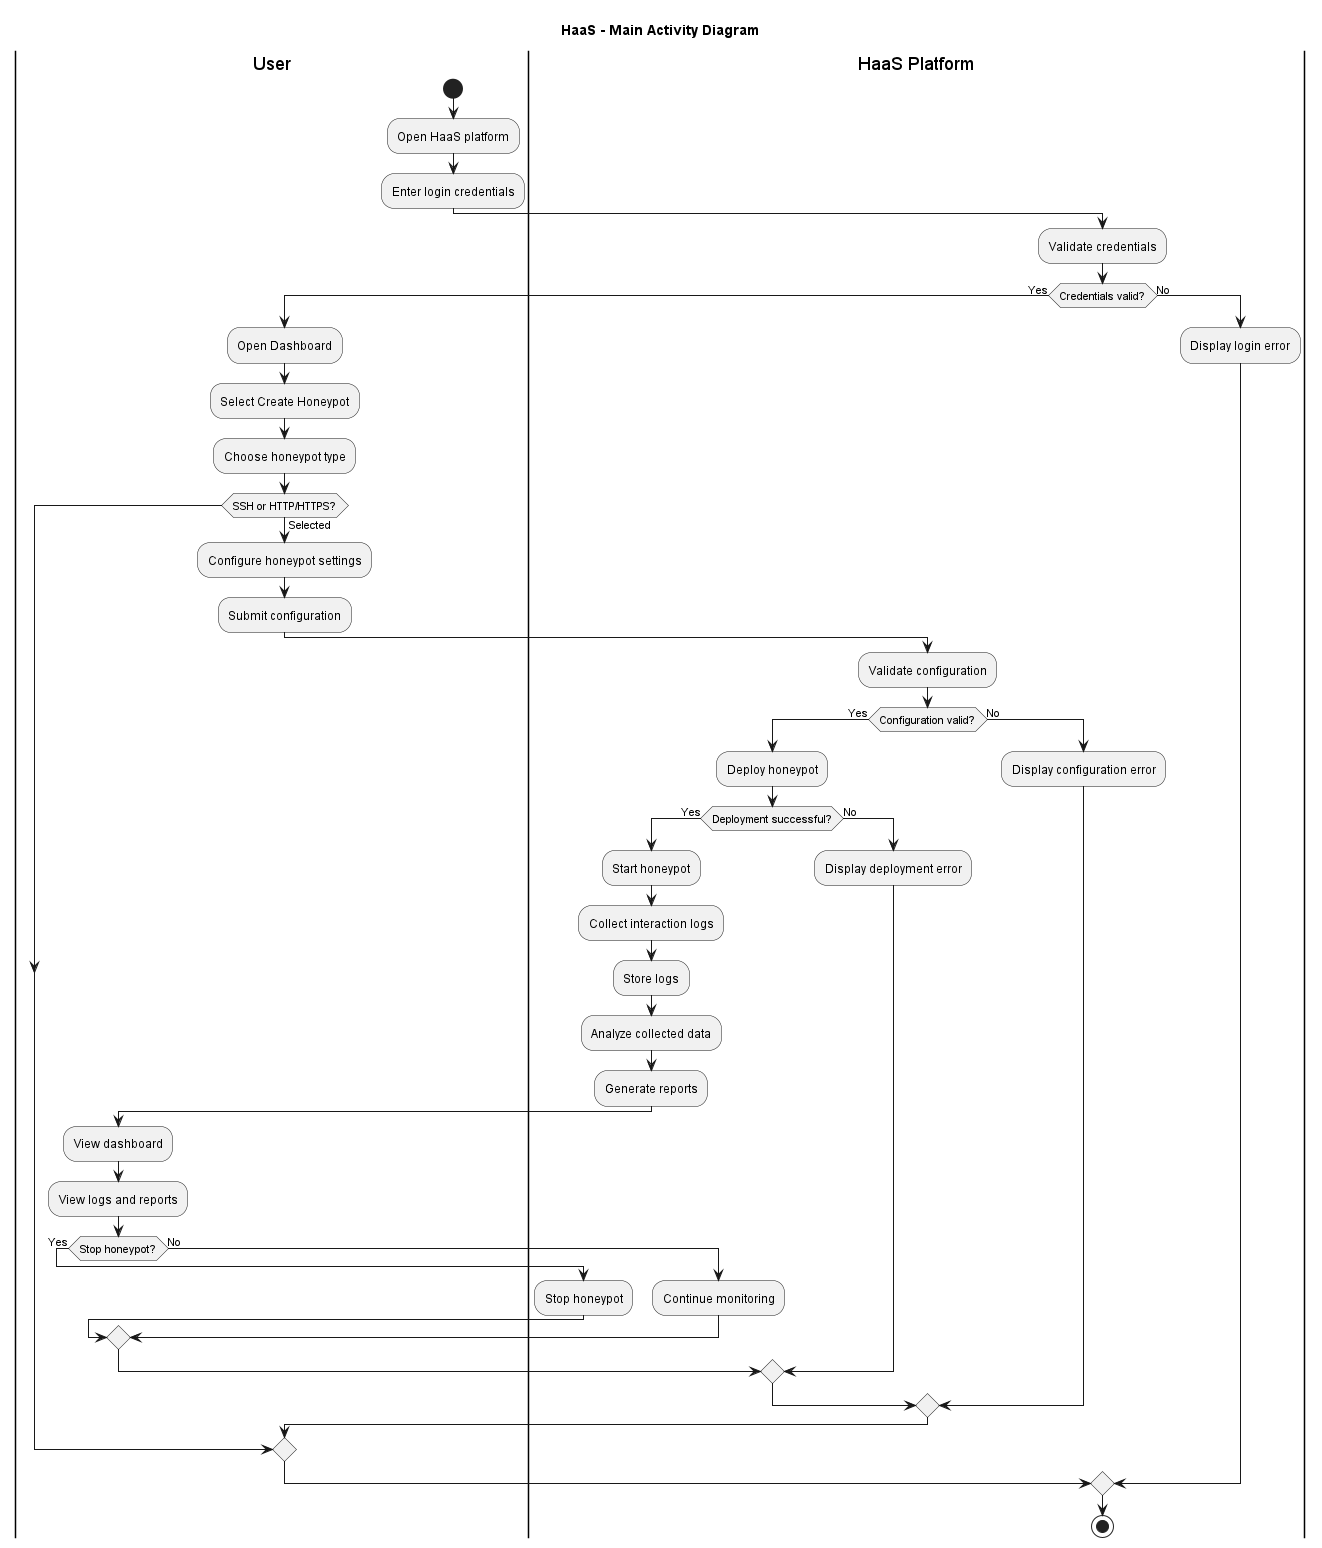

The diagram above was rendered by PlantUML. Its source (embedded in the PNG):
@startuml
title HaaS - Main Activity Diagram

|User|
start
:Open HaaS platform;
:Enter login credentials;

|HaaS Platform|
:Validate credentials;

if (Credentials valid?) then (Yes)

    |User|
    :Open Dashboard;
    :Select Create Honeypot;
    :Choose honeypot type;

    if (SSH or HTTP/HTTPS?) then (Selected)

        :Configure honeypot settings;
        :Submit configuration;

        |HaaS Platform|
        :Validate configuration;

        if (Configuration valid?) then (Yes)

            :Deploy honeypot;

            if (Deployment successful?) then (Yes)

                :Start honeypot;
                :Collect interaction logs;
                :Store logs;
                :Analyze collected data;
                :Generate reports;

                |User|
                :View dashboard;
                :View logs and reports;

                if (Stop honeypot?) then (Yes)
                    |HaaS Platform|
                    :Stop honeypot;
                else (No)
                    |HaaS Platform|
                    :Continue monitoring;
                endif

            else (No)
                :Display deployment error;
            endif

        else (No)
            :Display configuration error;
        endif

    endif

else (No)
    :Display login error;
endif

stop
@enduml